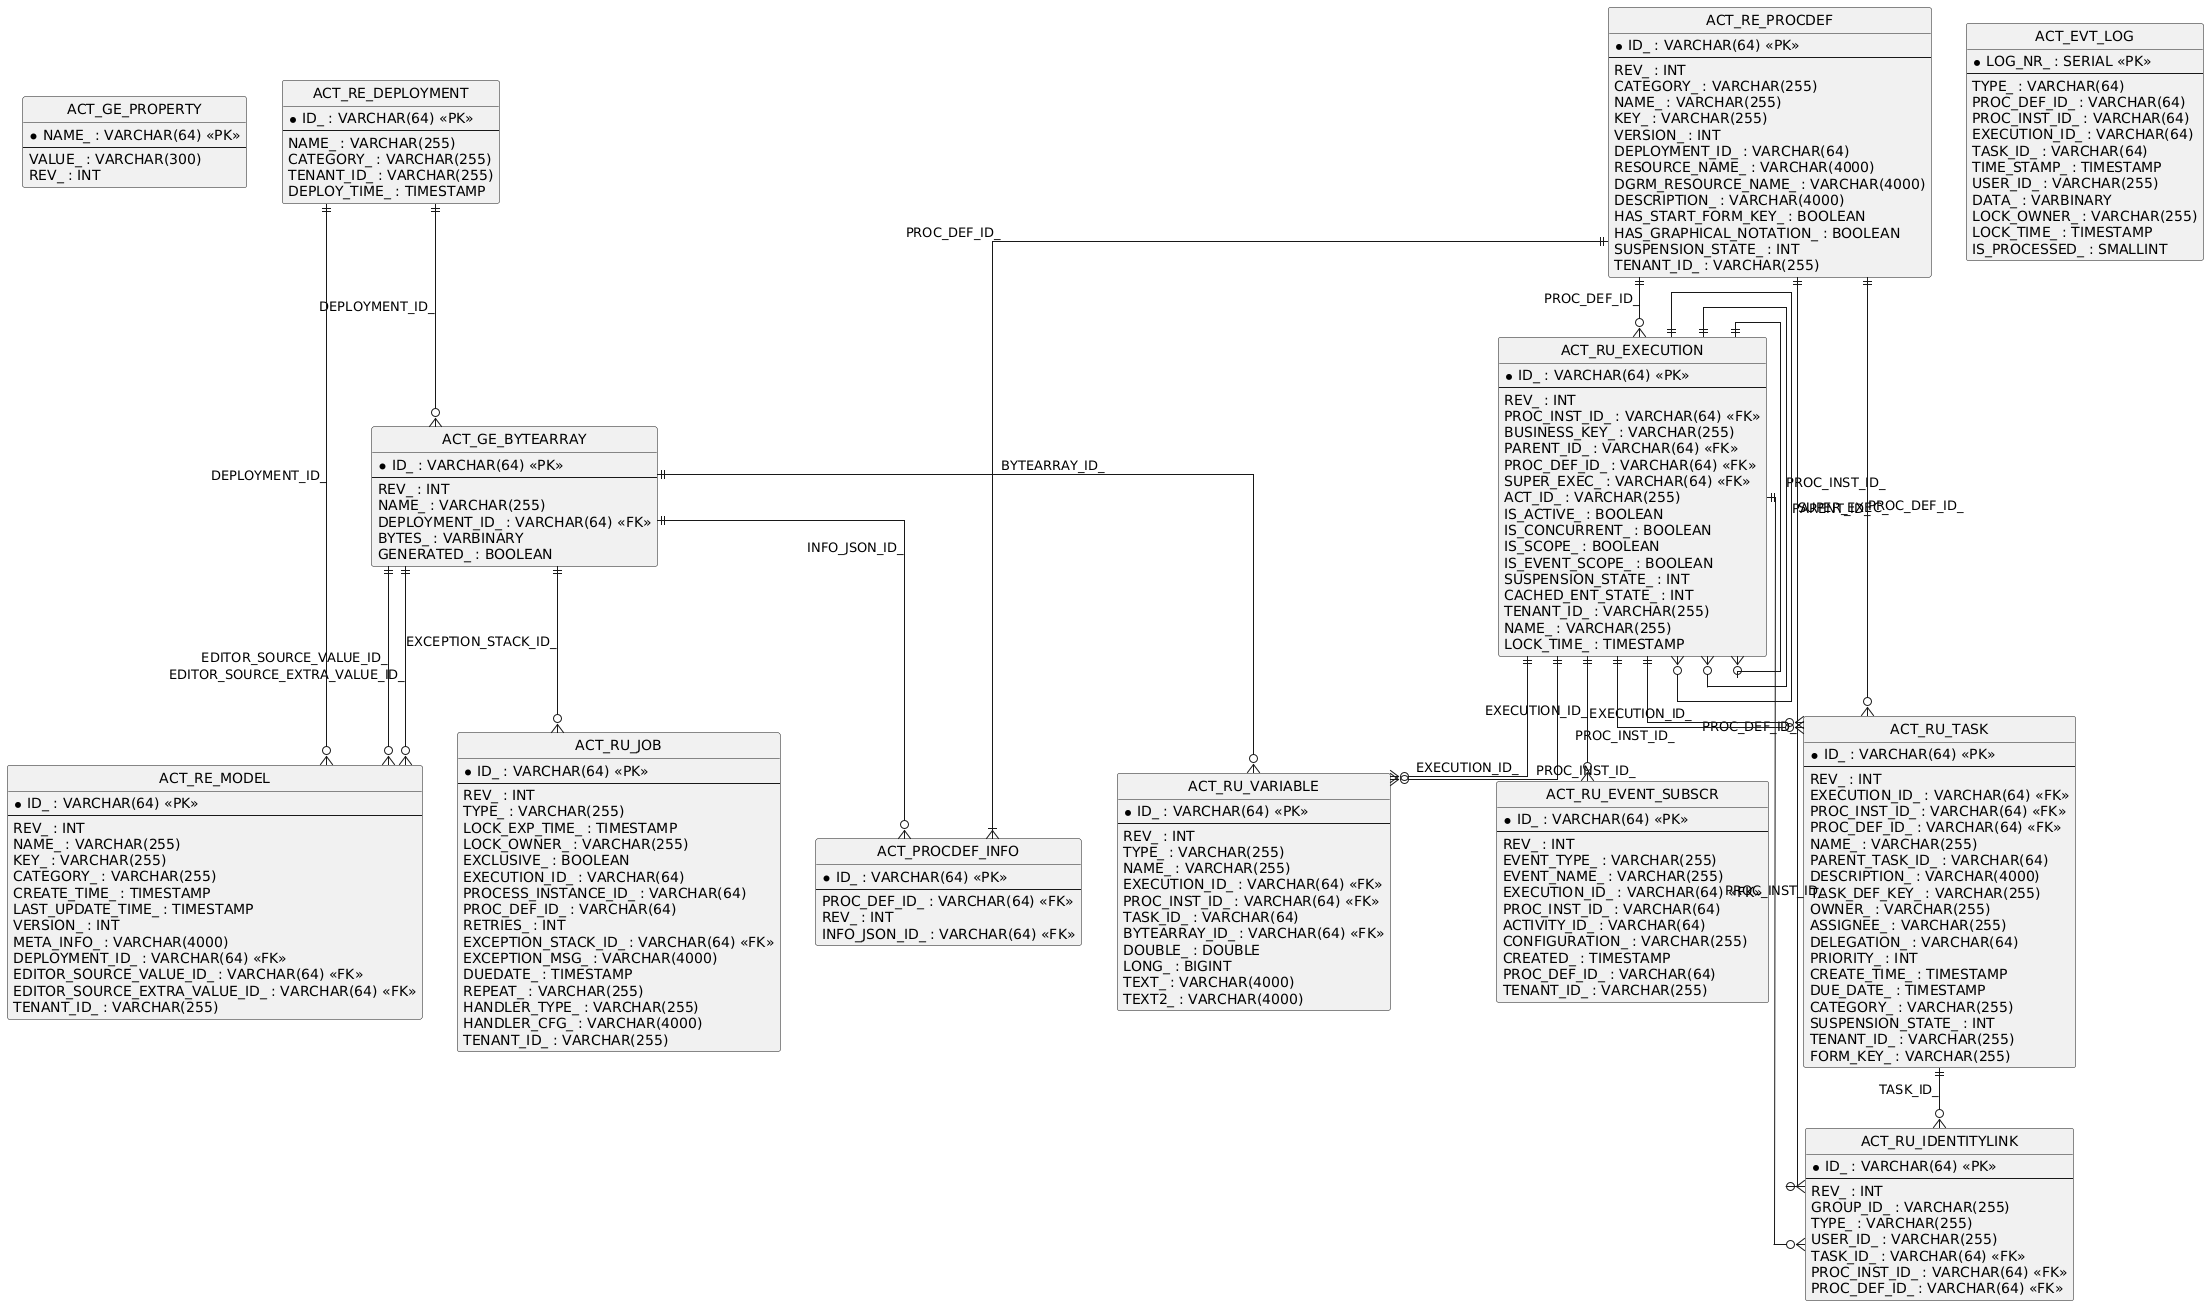

The diagram above was rendered by PlantUML. Its source (embedded in the PNG):
@startuml
hide circle
skinparam linetype ortho

entity "ACT_GE_PROPERTY" as ACT_GE_PROPERTY {
  * NAME_ : VARCHAR(64) <<PK>>
  --
  VALUE_ : VARCHAR(300)
  REV_ : INT
}

entity "ACT_GE_BYTEARRAY" as ACT_GE_BYTEARRAY {
  * ID_ : VARCHAR(64) <<PK>>
  --
  REV_ : INT
  NAME_ : VARCHAR(255)
  DEPLOYMENT_ID_ : VARCHAR(64) <<FK>>
  BYTES_ : VARBINARY
  GENERATED_ : BOOLEAN
}

entity "ACT_RE_DEPLOYMENT" as ACT_RE_DEPLOYMENT {
  * ID_ : VARCHAR(64) <<PK>>
  --
  NAME_ : VARCHAR(255)
  CATEGORY_ : VARCHAR(255)
  TENANT_ID_ : VARCHAR(255)
  DEPLOY_TIME_ : TIMESTAMP
}

entity "ACT_RE_MODEL" as ACT_RE_MODEL {
  * ID_ : VARCHAR(64) <<PK>>
  --
  REV_ : INT
  NAME_ : VARCHAR(255)
  KEY_ : VARCHAR(255)
  CATEGORY_ : VARCHAR(255)
  CREATE_TIME_ : TIMESTAMP
  LAST_UPDATE_TIME_ : TIMESTAMP
  VERSION_ : INT
  META_INFO_ : VARCHAR(4000)
  DEPLOYMENT_ID_ : VARCHAR(64) <<FK>>
  EDITOR_SOURCE_VALUE_ID_ : VARCHAR(64) <<FK>>
  EDITOR_SOURCE_EXTRA_VALUE_ID_ : VARCHAR(64) <<FK>>
  TENANT_ID_ : VARCHAR(255)
}

entity "ACT_RU_EXECUTION" as ACT_RU_EXECUTION {
  * ID_ : VARCHAR(64) <<PK>>
  --
  REV_ : INT
  PROC_INST_ID_ : VARCHAR(64) <<FK>>
  BUSINESS_KEY_ : VARCHAR(255)
  PARENT_ID_ : VARCHAR(64) <<FK>>
  PROC_DEF_ID_ : VARCHAR(64) <<FK>>
  SUPER_EXEC_ : VARCHAR(64) <<FK>>
  ACT_ID_ : VARCHAR(255)
  IS_ACTIVE_ : BOOLEAN
  IS_CONCURRENT_ : BOOLEAN
  IS_SCOPE_ : BOOLEAN
  IS_EVENT_SCOPE_ : BOOLEAN
  SUSPENSION_STATE_ : INT
  CACHED_ENT_STATE_ : INT
  TENANT_ID_ : VARCHAR(255)
  NAME_ : VARCHAR(255)
  LOCK_TIME_ : TIMESTAMP
}

entity "ACT_RU_JOB" as ACT_RU_JOB {
  * ID_ : VARCHAR(64) <<PK>>
  --
  REV_ : INT
  TYPE_ : VARCHAR(255)
  LOCK_EXP_TIME_ : TIMESTAMP
  LOCK_OWNER_ : VARCHAR(255)
  EXCLUSIVE_ : BOOLEAN
  EXECUTION_ID_ : VARCHAR(64)
  PROCESS_INSTANCE_ID_ : VARCHAR(64)
  PROC_DEF_ID_ : VARCHAR(64)
  RETRIES_ : INT
  EXCEPTION_STACK_ID_ : VARCHAR(64) <<FK>>
  EXCEPTION_MSG_ : VARCHAR(4000)
  DUEDATE_ : TIMESTAMP
  REPEAT_ : VARCHAR(255)
  HANDLER_TYPE_ : VARCHAR(255)
  HANDLER_CFG_ : VARCHAR(4000)
  TENANT_ID_ : VARCHAR(255)
}

entity "ACT_RE_PROCDEF" as ACT_RE_PROCDEF {
  * ID_ : VARCHAR(64) <<PK>>
  --
  REV_ : INT
  CATEGORY_ : VARCHAR(255)
  NAME_ : VARCHAR(255)
  KEY_ : VARCHAR(255)
  VERSION_ : INT
  DEPLOYMENT_ID_ : VARCHAR(64)
  RESOURCE_NAME_ : VARCHAR(4000)
  DGRM_RESOURCE_NAME_ : VARCHAR(4000)
  DESCRIPTION_ : VARCHAR(4000)
  HAS_START_FORM_KEY_ : BOOLEAN
  HAS_GRAPHICAL_NOTATION_ : BOOLEAN
  SUSPENSION_STATE_ : INT
  TENANT_ID_ : VARCHAR(255)
}

entity "ACT_RU_TASK" as ACT_RU_TASK {
  * ID_ : VARCHAR(64) <<PK>>
  --
  REV_ : INT
  EXECUTION_ID_ : VARCHAR(64) <<FK>>
  PROC_INST_ID_ : VARCHAR(64) <<FK>>
  PROC_DEF_ID_ : VARCHAR(64) <<FK>>
  NAME_ : VARCHAR(255)
  PARENT_TASK_ID_ : VARCHAR(64)
  DESCRIPTION_ : VARCHAR(4000)
  TASK_DEF_KEY_ : VARCHAR(255)
  OWNER_ : VARCHAR(255)
  ASSIGNEE_ : VARCHAR(255)
  DELEGATION_ : VARCHAR(64)
  PRIORITY_ : INT
  CREATE_TIME_ : TIMESTAMP
  DUE_DATE_ : TIMESTAMP
  CATEGORY_ : VARCHAR(255)
  SUSPENSION_STATE_ : INT
  TENANT_ID_ : VARCHAR(255)
  FORM_KEY_ : VARCHAR(255)
}

entity "ACT_RU_IDENTITYLINK" as ACT_RU_IDENTITYLINK {
  * ID_ : VARCHAR(64) <<PK>>
  --
  REV_ : INT
  GROUP_ID_ : VARCHAR(255)
  TYPE_ : VARCHAR(255)
  USER_ID_ : VARCHAR(255)
  TASK_ID_ : VARCHAR(64) <<FK>>
  PROC_INST_ID_ : VARCHAR(64) <<FK>>
  PROC_DEF_ID_ : VARCHAR(64) <<FK>>
}

entity "ACT_RU_VARIABLE" as ACT_RU_VARIABLE {
  * ID_ : VARCHAR(64) <<PK>>
  --
  REV_ : INT
  TYPE_ : VARCHAR(255)
  NAME_ : VARCHAR(255)
  EXECUTION_ID_ : VARCHAR(64) <<FK>>
  PROC_INST_ID_ : VARCHAR(64) <<FK>>
  TASK_ID_ : VARCHAR(64)
  BYTEARRAY_ID_ : VARCHAR(64) <<FK>>
  DOUBLE_ : DOUBLE
  LONG_ : BIGINT
  TEXT_ : VARCHAR(4000)
  TEXT2_ : VARCHAR(4000)
}

entity "ACT_RU_EVENT_SUBSCR" as ACT_RU_EVENT_SUBSCR {
  * ID_ : VARCHAR(64) <<PK>>
  --
  REV_ : INT
  EVENT_TYPE_ : VARCHAR(255)
  EVENT_NAME_ : VARCHAR(255)
  EXECUTION_ID_ : VARCHAR(64) <<FK>>
  PROC_INST_ID_ : VARCHAR(64)
  ACTIVITY_ID_ : VARCHAR(64)
  CONFIGURATION_ : VARCHAR(255)
  CREATED_ : TIMESTAMP
  PROC_DEF_ID_ : VARCHAR(64)
  TENANT_ID_ : VARCHAR(255)
}

entity "ACT_EVT_LOG" as ACT_EVT_LOG {
  * LOG_NR_ : SERIAL <<PK>>
  --
  TYPE_ : VARCHAR(64)
  PROC_DEF_ID_ : VARCHAR(64)
  PROC_INST_ID_ : VARCHAR(64)
  EXECUTION_ID_ : VARCHAR(64)
  TASK_ID_ : VARCHAR(64)
  TIME_STAMP_ : TIMESTAMP
  USER_ID_ : VARCHAR(255)
  DATA_ : VARBINARY
  LOCK_OWNER_ : VARCHAR(255)
  LOCK_TIME_ : TIMESTAMP
  IS_PROCESSED_ : SMALLINT
}

entity "ACT_PROCDEF_INFO" as ACT_PROCDEF_INFO {
  * ID_ : VARCHAR(64) <<PK>>
  --
  PROC_DEF_ID_ : VARCHAR(64) <<FK>>
  REV_ : INT
  INFO_JSON_ID_ : VARCHAR(64) <<FK>>
}

ACT_RE_DEPLOYMENT ||--o{ ACT_GE_BYTEARRAY : "DEPLOYMENT_ID_"
ACT_RU_EXECUTION ||--o{ ACT_RU_EXECUTION : "PROC_INST_ID_"
ACT_RU_EXECUTION ||--o{ ACT_RU_EXECUTION : "PARENT_ID_"
ACT_RU_EXECUTION ||--o{ ACT_RU_EXECUTION : "SUPER_EXEC_"
ACT_RE_PROCDEF ||--o{ ACT_RU_EXECUTION : "PROC_DEF_ID_"
ACT_RU_TASK ||--o{ ACT_RU_IDENTITYLINK : "TASK_ID_"
ACT_RE_PROCDEF ||--o{ ACT_RU_IDENTITYLINK : "PROC_DEF_ID_"
ACT_RU_EXECUTION ||--o{ ACT_RU_IDENTITYLINK : "PROC_INST_ID_"
ACT_RU_EXECUTION ||--o{ ACT_RU_TASK : "EXECUTION_ID_"
ACT_RU_EXECUTION ||--o{ ACT_RU_TASK : "PROC_INST_ID_"
ACT_RE_PROCDEF ||--o{ ACT_RU_TASK : "PROC_DEF_ID_"
ACT_RU_EXECUTION ||--o{ ACT_RU_VARIABLE : "EXECUTION_ID_"
ACT_RU_EXECUTION ||--o{ ACT_RU_VARIABLE : "PROC_INST_ID_"
ACT_GE_BYTEARRAY ||--o{ ACT_RU_VARIABLE : "BYTEARRAY_ID_"
ACT_GE_BYTEARRAY ||--o{ ACT_RU_JOB : "EXCEPTION_STACK_ID_"
ACT_RU_EXECUTION ||--o{ ACT_RU_EVENT_SUBSCR : "EXECUTION_ID_"
ACT_GE_BYTEARRAY ||--o{ ACT_RE_MODEL : "EDITOR_SOURCE_VALUE_ID_"
ACT_GE_BYTEARRAY ||--o{ ACT_RE_MODEL : "EDITOR_SOURCE_EXTRA_VALUE_ID_"
ACT_RE_DEPLOYMENT ||--o{ ACT_RE_MODEL : "DEPLOYMENT_ID_"
ACT_GE_BYTEARRAY ||--o{ ACT_PROCDEF_INFO : "INFO_JSON_ID_"
ACT_RE_PROCDEF ||--|{ ACT_PROCDEF_INFO : "PROC_DEF_ID_"
@enduml